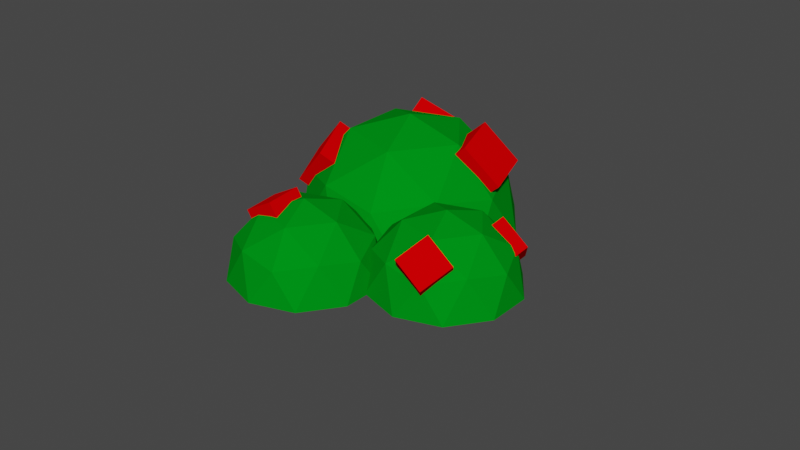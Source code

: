 # Source: viminalis.blend  (saved by Blender 3.2.14; exported with 4.5.12 LTS)
import bpy
from mathutils import Matrix  # noqa: F401  (used for matrix-valued properties, if any)

bpy.ops.wm.read_factory_settings(use_empty=True)
scene = bpy.context.scene
scene.name = 'Scene'

# ---- collections
col_collection = bpy.data.collections.new('Collection'); scene.collection.children.link(col_collection)

# ---- materials (node trees are filled in below, after node groups)
mat_012 = bpy.data.materials.new('材质.012')
mat_012.use_transparent_shadow = False
mat_012.diffuse_color = (0.5815, 0.007532, 0.0, 1.0)
mat_008 = bpy.data.materials.new('材质.008')
mat_008.use_transparent_shadow = False
mat_008.diffuse_color = (0.0, 0.2668, 0.008835, 1.0)
mat_001 = bpy.data.materials.new('材质.001')
mat_001.use_transparent_shadow = False
mat_001.diffuse_color = (0.5815, 0.007532, 0.0, 1.0)
mat_002 = bpy.data.materials.new('材质.002')
mat_002.use_transparent_shadow = False
mat_002.diffuse_color = (0.0, 0.2668, 0.008835, 1.0)
mat_x = bpy.data.materials.new('材质')
mat_x.use_transparent_shadow = False
mat_x.diffuse_color = (0.8, 0.0, 0.0007974, 1.0)

# ---- material node trees

# ---- world
world_world = bpy.data.worlds.new('World'); scene.world = world_world
world_world.use_nodes = True; world_world.node_tree.nodes.clear()
_N = world_world.node_tree.nodes; _L = world_world.node_tree.links
n0 = _N.new('ShaderNodeOutputWorld'); n0.name = 'World Output'; n0.location = (300, 300)
n1 = _N.new('ShaderNodeBackground'); n1.name = 'Background'; n1.location = (10, 300)
n1.inputs[0].default_value = (0.05088, 0.05088, 0.05088, 1.0)
_L.new(n1.outputs[0], n0.inputs[0])
n0.is_active_output = True
world_world.color = (0.05088, 0.05088, 0.05088)
world_world.use_sun_shadow = False
world_world.sun_shadow_jitter_overblur = 0.0

# ---- meshes
me_003 = bpy.data.meshes.new('立方体.003')
me_003.from_pydata([(3.713, -3.174, -6.122), (4.01, -8.25, -9.771), (0.07763, -12.53, -7.452), (-2.65, -10.1, -2.37), (-0.4027, -4.318, -1.548), (3.369, -8.882, -3.577), (-1.29, -1.871, -3.499), (-3.602, -4.388, -2.136), (2.732, -2.627, -9.175), (1.129, -1.198, -6.188), (1.586, -9.01, -11.8), (2.907, -5.611, -11.32), (-3.145, -12.2, -7.752), (-0.7256, -11.53, -10.44), (-4.922, -7.787, -2.619), (-4.748, -10.77, -4.764), (2.123, -3.227, -3.284), (4.717, -5.539, -8.118), (2.58, -11.04, -8.9), (-1.335, -12.13, -4.55), (-1.617, -7.3, -1.079), (4.34, -5.91, -4.477), (1.921, -6.583, -1.789), (4.515, -8.894, -6.622), (2.203, -11.41, -5.259), (0.6001, -9.982, -2.272)], [], [(0, 16, 21), (1, 17, 23), (2, 18, 24), (3, 19, 25), (4, 20, 22), (22, 25, 5), (22, 20, 25), (20, 3, 25), (25, 24, 5), (25, 19, 24), (19, 2, 24), (24, 23, 5), (24, 18, 23), (18, 1, 23), (23, 21, 5), (23, 17, 21), (17, 0, 21), (21, 22, 5), (21, 16, 22), (16, 4, 22), (7, 20, 4), (7, 14, 20), (14, 3, 20), (15, 19, 3), (15, 12, 19), (12, 2, 19), (13, 18, 2), (13, 10, 18), (10, 1, 18), (11, 17, 1), (11, 8, 17), (8, 0, 17), (9, 16, 0), (9, 6, 16), (6, 4, 16), (14, 15, 3), (7, 6, 9, 8, 11, 10, 13, 12, 15, 14), (12, 13, 2), (10, 11, 1), (8, 9, 0), (6, 7, 4)])
me_003.polygons.foreach_set('material_index', [1, 1, 1, 1, 1, 1, 1, 1, 1, 1, 1, 1, 1, 1, 1, 1, 1, 1, 1, 1, 1, 1, 1, 1, 1, 1, 1, 1, 1, 1, 1, 1, 1, 1, 1, 1, 1, 1, 1, 1, 1])
_uv = me_003.uv_layers.new(name='UV 贴图')
_uv.uv.foreach_set('vector', [0.1818, 0.3149, 0.2727, 0.3149, 0.2273, 0.3937, 0.0, 0.3149, 0.09091, 0.3149, 0.04546, 0.3937, 0.7273, 0.3149, 0.8182, 0.3149, 0.7727, 0.3937, 0.5455, 0.3149, 0.6364, 0.3149, 0.5909, 0.3937, 0.3636, 0.3149, 0.4545, 0.3149, 0.4091, 0.3937, 0.4091, 0.3937, 0.5, 0.3937, 0.4545, 0.4724, 0.4091, 0.3937, 0.4545, 0.3149, 0.5, 0.3937, 0.4545, 0.3149, 0.5455, 0.3149, 0.5, 0.3937, 0.5909, 0.3937, 0.6818, 0.3937, 0.6364, 0.4724, 0.5909, 0.3937, 0.6364, 0.3149, 0.6818, 0.3937, 0.6364, 0.3149, 0.7273, 0.3149, 0.6818, 0.3937, 0.7727, 0.3937, 0.8636, 0.3937, 0.8182, 0.4724, 0.7727, 0.3937, 0.8182, 0.3149, 0.8636, 0.3937, 0.8182, 0.3149, 0.9091, 0.3149, 0.8636, 0.3937, 0.04546, 0.3937, 0.1364, 0.3937, 0.09091, 0.4724, 0.04546, 0.3937, 0.09091, 0.3149, 0.1364, 0.3937, 0.09091, 0.3149, 0.1818, 0.3149, 0.1364, 0.3937, 0.2273, 0.3937, 0.3182, 0.3937, 0.2727, 0.4724, 0.2273, 0.3937, 0.2727, 0.3149, 0.3182, 0.3937, 0.2727, 0.3149, 0.3636, 0.3149, 0.3182, 0.3937, 0.4091, 0.2362, 0.4545, 0.3149, 0.3636, 0.3149, 0.4091, 0.2362, 0.5, 0.2362, 0.4545, 0.3149, 0.5, 0.2362, 0.5455, 0.3149, 0.4545, 0.3149, 0.5909, 0.2362, 0.6364, 0.3149, 0.5455, 0.3149, 0.5909, 0.2362, 0.6818, 0.2362, 0.6364, 0.3149, 0.6818, 0.2362, 0.7273, 0.3149, 0.6364, 0.3149, 0.7727, 0.2362, 0.8182, 0.3149, 0.7273, 0.3149, 0.7727, 0.2362, 0.8636, 0.2362, 0.8182, 0.3149, 0.8636, 0.2362, 0.9091, 0.3149, 0.8182, 0.3149, 0.04546, 0.2362, 0.09091, 0.3149, 0.0, 0.3149, 0.04546, 0.2362, 0.1364, 0.2362, 0.09091, 0.3149, 0.1364, 0.2362, 0.1818, 0.3149, 0.09091, 0.3149, 0.2273, 0.2362, 0.2727, 0.3149, 0.1818, 0.3149, 0.2273, 0.2362, 0.3182, 0.2362, 0.2727, 0.3149, 0.3182, 0.2362, 0.3636, 0.3149, 0.2727, 0.3149, 0.5, 0.2362, 0.5909, 0.2362, 0.5455, 0.3149, 0.4091, 0.2362, 0.3182, 0.2362, 0.2273, 0.2362, 0.1364, 0.2362, 0.04546, 0.2362, 0.8636, 0.2362, 0.7727, 0.2362, 0.6818, 0.2362, 0.5909, 0.2362, 0.5, 0.2362, 0.6818, 0.2362, 0.7727, 0.2362, 0.7273, 0.3149, 0.8636, 0.2362, 0.9545, 0.2362, 0.9091, 0.3149, 0.1364, 0.2362, 0.2273, 0.2362, 0.1818, 0.3149, 0.3182, 0.2362, 0.4091, 0.2362, 0.3636, 0.3149])
me_003.materials.append(mat_012)
me_003.materials.append(mat_008)
me_003.update()
me_001 = bpy.data.meshes.new('立方体.001')
me_001.from_pydata([(3.713, -3.174, -6.122), (4.01, -8.25, -9.771), (0.07763, -12.53, -7.452), (-2.65, -10.1, -2.37), (-0.4027, -4.318, -1.548), (3.369, -8.882, -3.577), (-1.29, -1.871, -3.499), (-3.602, -4.388, -2.136), (2.732, -2.627, -9.175), (1.129, -1.198, -6.188), (1.586, -9.01, -11.8), (2.907, -5.611, -11.32), (-3.145, -12.2, -7.752), (-0.7256, -11.53, -10.44), (-4.922, -7.787, -2.619), (-4.748, -10.77, -4.764), (2.123, -3.227, -3.284), (4.717, -5.539, -8.118), (2.58, -11.04, -8.9), (-1.335, -12.13, -4.55), (-1.617, -7.3, -1.079), (4.34, -5.91, -4.477), (1.921, -6.583, -1.789), (4.515, -8.894, -6.622), (2.203, -11.41, -5.259), (0.6001, -9.982, -2.272)], [], [(0, 16, 21), (1, 17, 23), (2, 18, 24), (3, 19, 25), (4, 20, 22), (22, 25, 5), (22, 20, 25), (20, 3, 25), (25, 24, 5), (25, 19, 24), (19, 2, 24), (24, 23, 5), (24, 18, 23), (18, 1, 23), (23, 21, 5), (23, 17, 21), (17, 0, 21), (21, 22, 5), (21, 16, 22), (16, 4, 22), (7, 20, 4), (7, 14, 20), (14, 3, 20), (15, 19, 3), (15, 12, 19), (12, 2, 19), (13, 18, 2), (13, 10, 18), (10, 1, 18), (11, 17, 1), (11, 8, 17), (8, 0, 17), (9, 16, 0), (9, 6, 16), (6, 4, 16), (14, 15, 3), (7, 6, 9, 8, 11, 10, 13, 12, 15, 14), (12, 13, 2), (10, 11, 1), (8, 9, 0), (6, 7, 4)])
me_001.polygons.foreach_set('material_index', [1, 1, 1, 1, 1, 1, 1, 1, 1, 1, 1, 1, 1, 1, 1, 1, 1, 1, 1, 1, 1, 1, 1, 1, 1, 1, 1, 1, 1, 1, 1, 1, 1, 1, 1, 1, 1, 1, 1, 1, 1])
_uv = me_001.uv_layers.new(name='UV 贴图')
_uv.uv.foreach_set('vector', [0.1818, 0.3149, 0.2727, 0.3149, 0.2273, 0.3937, 0.0, 0.3149, 0.09091, 0.3149, 0.04546, 0.3937, 0.7273, 0.3149, 0.8182, 0.3149, 0.7727, 0.3937, 0.5455, 0.3149, 0.6364, 0.3149, 0.5909, 0.3937, 0.3636, 0.3149, 0.4545, 0.3149, 0.4091, 0.3937, 0.4091, 0.3937, 0.5, 0.3937, 0.4545, 0.4724, 0.4091, 0.3937, 0.4545, 0.3149, 0.5, 0.3937, 0.4545, 0.3149, 0.5455, 0.3149, 0.5, 0.3937, 0.5909, 0.3937, 0.6818, 0.3937, 0.6364, 0.4724, 0.5909, 0.3937, 0.6364, 0.3149, 0.6818, 0.3937, 0.6364, 0.3149, 0.7273, 0.3149, 0.6818, 0.3937, 0.7727, 0.3937, 0.8636, 0.3937, 0.8182, 0.4724, 0.7727, 0.3937, 0.8182, 0.3149, 0.8636, 0.3937, 0.8182, 0.3149, 0.9091, 0.3149, 0.8636, 0.3937, 0.04546, 0.3937, 0.1364, 0.3937, 0.09091, 0.4724, 0.04546, 0.3937, 0.09091, 0.3149, 0.1364, 0.3937, 0.09091, 0.3149, 0.1818, 0.3149, 0.1364, 0.3937, 0.2273, 0.3937, 0.3182, 0.3937, 0.2727, 0.4724, 0.2273, 0.3937, 0.2727, 0.3149, 0.3182, 0.3937, 0.2727, 0.3149, 0.3636, 0.3149, 0.3182, 0.3937, 0.4091, 0.2362, 0.4545, 0.3149, 0.3636, 0.3149, 0.4091, 0.2362, 0.5, 0.2362, 0.4545, 0.3149, 0.5, 0.2362, 0.5455, 0.3149, 0.4545, 0.3149, 0.5909, 0.2362, 0.6364, 0.3149, 0.5455, 0.3149, 0.5909, 0.2362, 0.6818, 0.2362, 0.6364, 0.3149, 0.6818, 0.2362, 0.7273, 0.3149, 0.6364, 0.3149, 0.7727, 0.2362, 0.8182, 0.3149, 0.7273, 0.3149, 0.7727, 0.2362, 0.8636, 0.2362, 0.8182, 0.3149, 0.8636, 0.2362, 0.9091, 0.3149, 0.8182, 0.3149, 0.04546, 0.2362, 0.09091, 0.3149, 0.0, 0.3149, 0.04546, 0.2362, 0.1364, 0.2362, 0.09091, 0.3149, 0.1364, 0.2362, 0.1818, 0.3149, 0.09091, 0.3149, 0.2273, 0.2362, 0.2727, 0.3149, 0.1818, 0.3149, 0.2273, 0.2362, 0.3182, 0.2362, 0.2727, 0.3149, 0.3182, 0.2362, 0.3636, 0.3149, 0.2727, 0.3149, 0.5, 0.2362, 0.5909, 0.2362, 0.5455, 0.3149, 0.4091, 0.2362, 0.3182, 0.2362, 0.2273, 0.2362, 0.1364, 0.2362, 0.04546, 0.2362, 0.8636, 0.2362, 0.7727, 0.2362, 0.6818, 0.2362, 0.5909, 0.2362, 0.5, 0.2362, 0.6818, 0.2362, 0.7727, 0.2362, 0.7273, 0.3149, 0.8636, 0.2362, 0.9545, 0.2362, 0.9091, 0.3149, 0.1364, 0.2362, 0.2273, 0.2362, 0.1818, 0.3149, 0.3182, 0.2362, 0.4091, 0.2362, 0.3636, 0.3149])
me_001.materials.append(mat_001)
me_001.materials.append(mat_002)
me_001.update()
me_x = bpy.data.meshes.new('立方体')
me_x.from_pydata([(-1.0, -1.0, -1.0), (-1.0, -1.0, 1.0), (-1.0, 1.0, -1.0), (-1.0, 1.0, 1.0), (1.0, -1.0, -1.0), (1.0, -1.0, 1.0), (1.0, 1.0, -1.0), (1.0, 1.0, 1.0)], [], [(0, 1, 3, 2), (2, 3, 7, 6), (6, 7, 5, 4), (4, 5, 1, 0), (2, 6, 4, 0), (7, 3, 1, 5)])
_uv = me_x.uv_layers.new(name='UV 贴图')
_uv.uv.foreach_set('vector', [0.375, 0.0, 0.625, 0.0, 0.625, 0.25, 0.375, 0.25, 0.375, 0.25, 0.625, 0.25, 0.625, 0.5, 0.375, 0.5, 0.375, 0.5, 0.625, 0.5, 0.625, 0.75, 0.375, 0.75, 0.375, 0.75, 0.625, 0.75, 0.625, 1.0, 0.375, 1.0, 0.125, 0.5, 0.375, 0.5, 0.375, 0.75, 0.125, 0.75, 0.625, 0.5, 0.875, 0.5, 0.875, 0.75, 0.625, 0.75])
me_x.materials.append(mat_x)
me_x.update()

# ---- objects
ob_006 = bpy.data.objects.new('立方体.006', me_003)
ob_001 = bpy.data.objects.new('立方体.001', me_001)
ob_002 = bpy.data.objects.new('立方体.002', me_001)
ob_x = bpy.data.objects.new('立方体', me_x)
ob_003 = bpy.data.objects.new('立方体.003', me_x)
ob_004 = bpy.data.objects.new('立方体.004', me_x)
ob_005 = bpy.data.objects.new('立方体.005', me_x)
ob_007 = bpy.data.objects.new('立方体.007', me_x)
ob_008 = bpy.data.objects.new('立方体.008', me_x)

# ---- transforms, parenting, visibility, modifiers, constraints
ob_006.location = (1.071, -0.3727, 0.3994)
ob_006.rotation_euler = (2.57, -2.315, 1.187)
ob_006.scale = (0.1896, 0.1896, 0.1896)
ob_001.location = (0.4686, -1.682, 0.2553)
ob_001.rotation_euler = (2.57, -2.315, 1.187)
ob_001.scale = (0.126, 0.126, 0.126)
ob_002.location = (1.597, -1.043, 0.2553)
ob_002.rotation_euler = (2.57, -2.315, 1.187)
ob_002.scale = (0.126, 0.126, 0.126)
ob_x.location = (-0.01164, 0.3376, 0.6567)
ob_x.rotation_euler = (-1.344, -0.7244, 0.08391)
ob_x.scale = (0.2496, 0.2496, 0.2496)
ob_003.location = (-1.205, -0.3014, 0.5447)
ob_003.rotation_euler = (-1.074, -0.8564, -0.07975)
ob_003.scale = (0.2496, 0.2496, 0.2496)
ob_004.location = (-0.8886, 0.7349, 0.5939)
ob_004.rotation_euler = (-0.5404, -0.7498, -0.9491)
ob_004.scale = (0.2496, 0.2496, 0.2496)
ob_005.location = (0.7819, -0.3489, 0.3019)
ob_005.rotation_euler = (-0.8863, -0.7195, -0.9377)
ob_005.scale = (0.1767, 0.1767, 0.1767)
ob_007.location = (-0.8806, -1.46, 0.523)
ob_007.rotation_euler = (-1.064, 0.07172, -1.558)
ob_007.scale = (0.1767, 0.1767, 0.1767)
ob_008.location = (0.5992, -1.202, 0.3986)
ob_008.rotation_euler = (-0.8863, -0.7195, -0.9377)
ob_008.scale = (0.1767, 0.1767, 0.1767)

# ---- collection membership
col_collection.objects.link(ob_006)
col_collection.objects.link(ob_001)
col_collection.objects.link(ob_002)
col_collection.objects.link(ob_x)
col_collection.objects.link(ob_003)
col_collection.objects.link(ob_004)
col_collection.objects.link(ob_005)
col_collection.objects.link(ob_007)
col_collection.objects.link(ob_008)

# ---- scene / render settings (as saved in the file)
scene.frame_start = 1; scene.frame_end = 250; scene.frame_set(1)
scene.render.engine = 'BLENDER_EEVEE_NEXT'
scene.cycles.sampling_pattern = 'TABULATED_SOBOL'
scene.cycles.use_light_tree = False
scene.view_settings.view_transform = 'Filmic'
bpy.context.view_layer.update()

# ---- added for rendering (the .blend has no active camera and no usable light): camera, sun
cam_auto = bpy.data.cameras.new('AutoCamera')
cam_auto.lens = 50.0
cam_auto.sensor_width = 36.0
cam_auto.clip_end = 1000.0
ob_auto_camera = bpy.data.objects.new('AutoCamera', cam_auto)
scene.collection.objects.link(ob_auto_camera)
ob_auto_camera.location = (5.76242, -7.72675, 5.07071)
ob_auto_camera.rotation_euler = (1.09748, -7.21219e-08, 0.694738)
scene.camera = ob_auto_camera
light_auto_sun = bpy.data.lights.new('AutoSun', 'SUN')
light_auto_sun.energy = 3.0
light_auto_sun.angle = 0.0523599
ob_auto_sun = bpy.data.objects.new('AutoSun', light_auto_sun)
scene.collection.objects.link(ob_auto_sun)
ob_auto_sun.rotation_euler = (0.872665, 0.174533, 0.523599)
bpy.context.view_layer.update()
